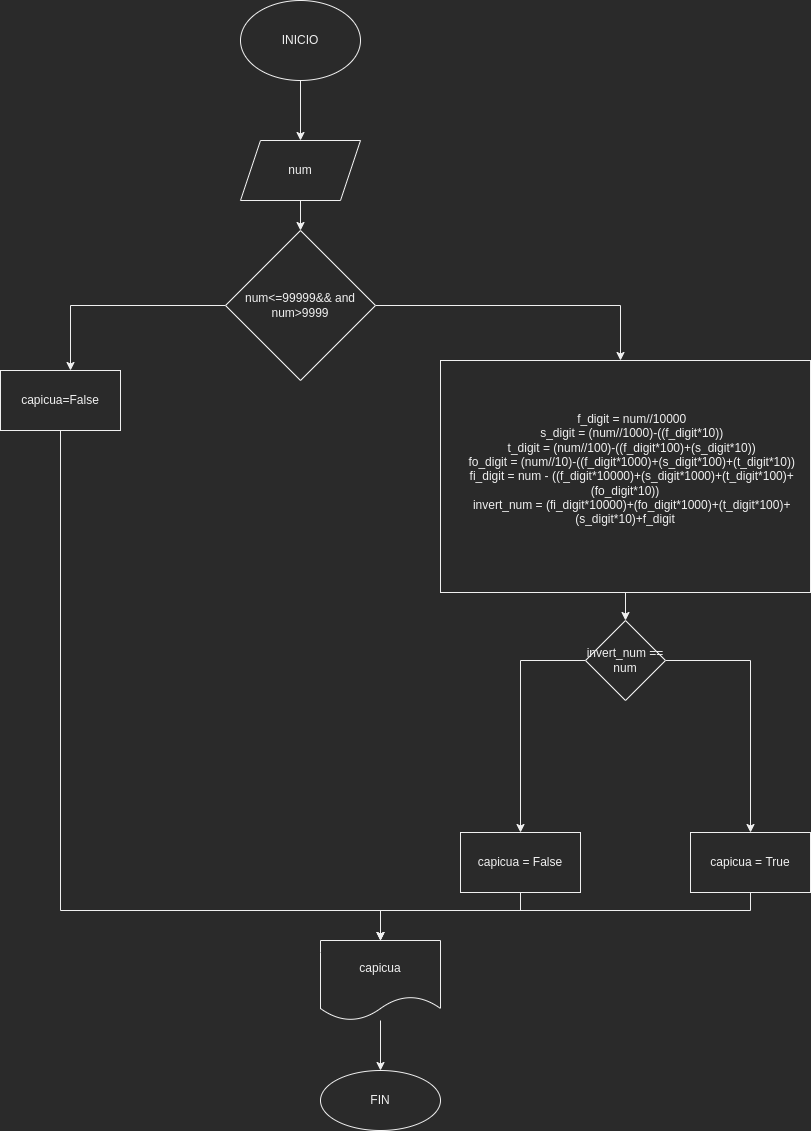

The diagram above was exported from draw.io. Its source (the exported page's mxGraphModel, read from the mxfile embedded in the PNG):
<mxGraphModel dx="1422" dy="905" grid="1" gridSize="10" guides="1" tooltips="1" connect="1" arrows="1" fold="1" page="1" pageScale="1" pageWidth="827" pageHeight="1169" math="0" shadow="0">
  <root>
    <mxCell id="0" />
    <mxCell id="1" parent="0" />
    <mxCell id="GIaKB8WTA0VMb-iTnazK-3" value="" style="edgeStyle=orthogonalEdgeStyle;rounded=0;orthogonalLoop=1;jettySize=auto;html=1;" edge="1" parent="1" source="GIaKB8WTA0VMb-iTnazK-1" target="GIaKB8WTA0VMb-iTnazK-2">
      <mxGeometry relative="1" as="geometry" />
    </mxCell>
    <mxCell id="GIaKB8WTA0VMb-iTnazK-1" value="INICIO" style="ellipse;whiteSpace=wrap;html=1;" vertex="1" parent="1">
      <mxGeometry x="257" y="20" width="120" height="80" as="geometry" />
    </mxCell>
    <mxCell id="GIaKB8WTA0VMb-iTnazK-5" value="" style="edgeStyle=orthogonalEdgeStyle;rounded=0;orthogonalLoop=1;jettySize=auto;html=1;" edge="1" parent="1" source="GIaKB8WTA0VMb-iTnazK-2" target="GIaKB8WTA0VMb-iTnazK-4">
      <mxGeometry relative="1" as="geometry" />
    </mxCell>
    <mxCell id="GIaKB8WTA0VMb-iTnazK-2" value="num" style="shape=parallelogram;perimeter=parallelogramPerimeter;whiteSpace=wrap;html=1;fixedSize=1;" vertex="1" parent="1">
      <mxGeometry x="257" y="160" width="120" height="60" as="geometry" />
    </mxCell>
    <mxCell id="GIaKB8WTA0VMb-iTnazK-7" value="" style="edgeStyle=orthogonalEdgeStyle;rounded=0;orthogonalLoop=1;jettySize=auto;html=1;" edge="1" parent="1" source="GIaKB8WTA0VMb-iTnazK-4" target="GIaKB8WTA0VMb-iTnazK-6">
      <mxGeometry relative="1" as="geometry">
        <Array as="points">
          <mxPoint x="637" y="325" />
        </Array>
      </mxGeometry>
    </mxCell>
    <mxCell id="GIaKB8WTA0VMb-iTnazK-15" style="edgeStyle=orthogonalEdgeStyle;rounded=0;orthogonalLoop=1;jettySize=auto;html=1;" edge="1" parent="1" source="GIaKB8WTA0VMb-iTnazK-4" target="GIaKB8WTA0VMb-iTnazK-16">
      <mxGeometry relative="1" as="geometry">
        <mxPoint x="77" y="420" as="targetPoint" />
        <Array as="points">
          <mxPoint x="87" y="325" />
        </Array>
      </mxGeometry>
    </mxCell>
    <mxCell id="GIaKB8WTA0VMb-iTnazK-4" value="num&amp;lt;=99999&amp;amp;&amp;amp;&amp;nbsp;and num&amp;gt;9999" style="rhombus;whiteSpace=wrap;html=1;" vertex="1" parent="1">
      <mxGeometry x="242" y="250" width="150" height="150" as="geometry" />
    </mxCell>
    <mxCell id="GIaKB8WTA0VMb-iTnazK-9" value="" style="edgeStyle=orthogonalEdgeStyle;rounded=0;orthogonalLoop=1;jettySize=auto;html=1;" edge="1" parent="1" source="GIaKB8WTA0VMb-iTnazK-6" target="GIaKB8WTA0VMb-iTnazK-8">
      <mxGeometry relative="1" as="geometry" />
    </mxCell>
    <mxCell id="GIaKB8WTA0VMb-iTnazK-6" value="&lt;div&gt;&lt;div&gt;&lt;div&gt;&amp;nbsp; &amp;nbsp; f_digit = num//10000&lt;/div&gt;&lt;div&gt;&amp;nbsp; &amp;nbsp; s_digit = (num//1000)-((f_digit*10))&lt;/div&gt;&lt;div&gt;&amp;nbsp; &amp;nbsp; t_digit = (num//100)-((f_digit*100)+(s_digit*10))&lt;/div&gt;&lt;div&gt;&amp;nbsp; &amp;nbsp; fo_digit = (num//10)-((f_digit*1000)+(s_digit*100)+(t_digit*10))&lt;/div&gt;&lt;div&gt;&amp;nbsp; &amp;nbsp; fi_digit = num - ((f_digit*10000)+(s_digit*1000)+(t_digit*100)+(fo_digit*10))&lt;/div&gt;&lt;div&gt;&amp;nbsp; &amp;nbsp; invert_num = (fi_digit*10000)+(fo_digit*1000)+(t_digit*100)+(s_digit*10)+f_digit&lt;/div&gt;&lt;/div&gt;&lt;/div&gt;&lt;div&gt;&lt;br&gt;&lt;/div&gt;" style="whiteSpace=wrap;html=1;" vertex="1" parent="1">
      <mxGeometry x="457" y="380" width="370" height="232" as="geometry" />
    </mxCell>
    <mxCell id="GIaKB8WTA0VMb-iTnazK-11" value="" style="edgeStyle=orthogonalEdgeStyle;rounded=0;orthogonalLoop=1;jettySize=auto;html=1;" edge="1" parent="1" source="GIaKB8WTA0VMb-iTnazK-8" target="GIaKB8WTA0VMb-iTnazK-12">
      <mxGeometry relative="1" as="geometry">
        <mxPoint x="767" y="832" as="targetPoint" />
      </mxGeometry>
    </mxCell>
    <mxCell id="GIaKB8WTA0VMb-iTnazK-14" value="" style="edgeStyle=orthogonalEdgeStyle;rounded=0;orthogonalLoop=1;jettySize=auto;html=1;" edge="1" parent="1" source="GIaKB8WTA0VMb-iTnazK-8" target="GIaKB8WTA0VMb-iTnazK-13">
      <mxGeometry relative="1" as="geometry">
        <mxPoint x="625.04" y="754" as="sourcePoint" />
      </mxGeometry>
    </mxCell>
    <mxCell id="GIaKB8WTA0VMb-iTnazK-8" value="invert_num == num" style="rhombus;whiteSpace=wrap;html=1;" vertex="1" parent="1">
      <mxGeometry x="602" y="640" width="80" height="80" as="geometry" />
    </mxCell>
    <mxCell id="GIaKB8WTA0VMb-iTnazK-20" style="edgeStyle=orthogonalEdgeStyle;rounded=0;orthogonalLoop=1;jettySize=auto;html=1;entryX=0.5;entryY=0;entryDx=0;entryDy=0;" edge="1" parent="1" source="GIaKB8WTA0VMb-iTnazK-12" target="GIaKB8WTA0VMb-iTnazK-17">
      <mxGeometry relative="1" as="geometry">
        <Array as="points">
          <mxPoint x="767" y="930" />
          <mxPoint x="397" y="930" />
        </Array>
      </mxGeometry>
    </mxCell>
    <mxCell id="GIaKB8WTA0VMb-iTnazK-12" value="capicua = True" style="rounded=0;whiteSpace=wrap;html=1;" vertex="1" parent="1">
      <mxGeometry x="707" y="852" width="120" height="60" as="geometry" />
    </mxCell>
    <mxCell id="GIaKB8WTA0VMb-iTnazK-19" style="edgeStyle=orthogonalEdgeStyle;rounded=0;orthogonalLoop=1;jettySize=auto;html=1;" edge="1" parent="1" source="GIaKB8WTA0VMb-iTnazK-13" target="GIaKB8WTA0VMb-iTnazK-17">
      <mxGeometry relative="1" as="geometry">
        <Array as="points">
          <mxPoint x="537" y="930" />
          <mxPoint x="397" y="930" />
        </Array>
      </mxGeometry>
    </mxCell>
    <mxCell id="GIaKB8WTA0VMb-iTnazK-13" value="capicua = False" style="whiteSpace=wrap;html=1;" vertex="1" parent="1">
      <mxGeometry x="477" y="852" width="120" height="60" as="geometry" />
    </mxCell>
    <mxCell id="GIaKB8WTA0VMb-iTnazK-18" style="edgeStyle=orthogonalEdgeStyle;rounded=0;orthogonalLoop=1;jettySize=auto;html=1;" edge="1" parent="1" source="GIaKB8WTA0VMb-iTnazK-16" target="GIaKB8WTA0VMb-iTnazK-17">
      <mxGeometry relative="1" as="geometry">
        <Array as="points">
          <mxPoint x="77" y="930" />
          <mxPoint x="397" y="930" />
        </Array>
      </mxGeometry>
    </mxCell>
    <mxCell id="GIaKB8WTA0VMb-iTnazK-16" value="capicua=False" style="rounded=0;whiteSpace=wrap;html=1;" vertex="1" parent="1">
      <mxGeometry x="17" y="390" width="120" height="60" as="geometry" />
    </mxCell>
    <mxCell id="GIaKB8WTA0VMb-iTnazK-22" value="" style="edgeStyle=orthogonalEdgeStyle;rounded=0;orthogonalLoop=1;jettySize=auto;html=1;" edge="1" parent="1" source="GIaKB8WTA0VMb-iTnazK-17" target="GIaKB8WTA0VMb-iTnazK-21">
      <mxGeometry relative="1" as="geometry" />
    </mxCell>
    <mxCell id="GIaKB8WTA0VMb-iTnazK-17" value="capicua" style="shape=document;whiteSpace=wrap;html=1;boundedLbl=1;" vertex="1" parent="1">
      <mxGeometry x="337" y="960" width="120" height="80" as="geometry" />
    </mxCell>
    <mxCell id="GIaKB8WTA0VMb-iTnazK-21" value="FIN" style="ellipse;whiteSpace=wrap;html=1;" vertex="1" parent="1">
      <mxGeometry x="337" y="1090" width="120" height="60" as="geometry" />
    </mxCell>
  </root>
</mxGraphModel>